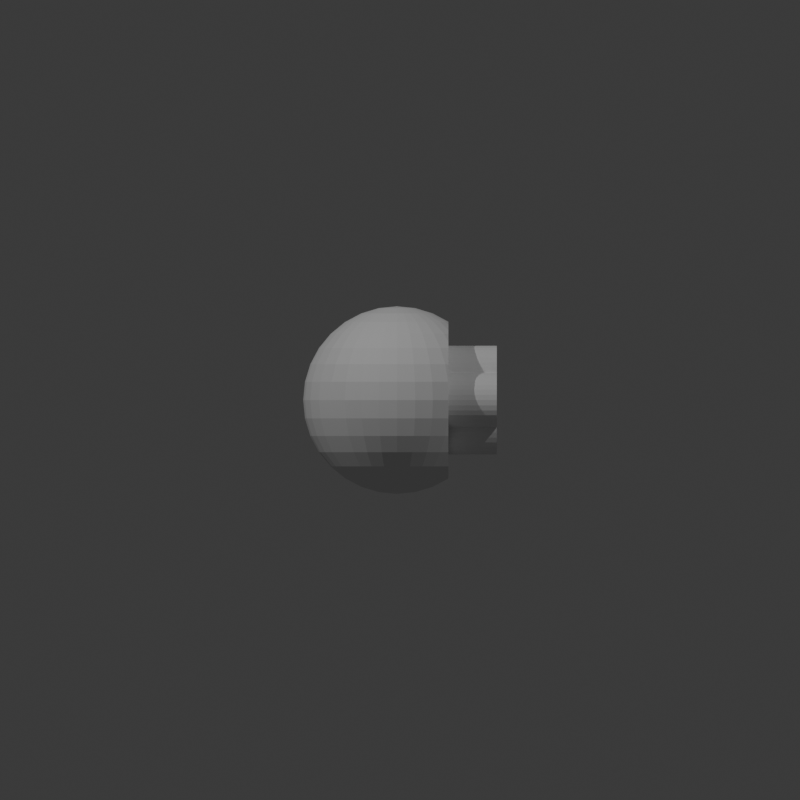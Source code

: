 # Source: 6-CL-4-4-4.blend  (saved by Blender 4.3.32; exported with 4.5.12 LTS)
import bpy
from mathutils import Matrix  # noqa: F401  (used for matrix-valued properties, if any)

bpy.ops.wm.read_factory_settings(use_empty=True)
scene = bpy.context.scene
scene.name = 'Scene'

# ---- collections
col_collection = bpy.data.collections.new('Collection'); scene.collection.children.link(col_collection)

# ---- world
world_world = bpy.data.worlds.new('World'); scene.world = world_world
world_world.use_nodes = True; world_world.node_tree.nodes.clear()
_N = world_world.node_tree.nodes; _L = world_world.node_tree.links
n0 = _N.new('ShaderNodeOutputWorld'); n0.name = 'World Output'; n0.location = (300, 300)
n1 = _N.new('ShaderNodeBackground'); n1.name = 'Background'; n1.location = (10, 300)
n1.inputs[0].default_value = (0.05088, 0.05088, 0.05088, 1.0)
_L.new(n1.outputs[0], n0.inputs[0])
n0.is_active_output = True
world_world.color = (0.05088, 0.05088, 0.05088)
world_world.sun_shadow_jitter_overblur = 0.0

# ---- cameras
cam_camera_001 = bpy.data.cameras.new('Camera.001')
cam_camera_001.type = 'ORTHO'
cam_camera_001.ortho_scale = 40.0
cam_camera_002 = bpy.data.cameras.new('Camera.002')
cam_camera_002.type = 'ORTHO'
cam_camera_002.ortho_scale = 40.0

# ---- lights
light_point = bpy.data.lights.new('Point', 'POINT')
light_point.energy = 1e+04
light_point_001 = bpy.data.lights.new('Point.001', 'POINT')
light_point_001.energy = 6000.0

# ---- meshes
me_sphere = bpy.data.meshes.new('Sphere')
me_sphere.from_pydata([(0.0, 2.606, 3.9), (0.0, 3.9, 2.606), (0.0, 4.6, 0.915), (0.0, 4.69, 0.0), (0.0, 4.6, -0.915), (0.0, 3.9, -2.606), (0.1785, 0.8974, 4.6), (0.3501, 1.76, 4.333), (0.5083, 2.556, 3.9), (0.647, 3.253, 3.316), (0.7608, 3.825, 2.606), (0.8453, 4.25, 1.795), (0.8974, 4.511, 0.915), (0.915, 4.6, 0.0), (0.8974, 4.511, -0.915), (0.8453, 4.25, -1.795), (0.7608, 3.825, -2.606), (0.647, 3.253, -3.316), (0.5083, 2.556, -3.9), (0.3501, 1.76, -4.333), (0.1785, 0.8974, -4.6), (0.3501, 0.8453, 4.6), (0.6868, 1.658, 4.333), (0.9971, 2.407, 3.9), (1.269, 3.064, 3.316), (1.492, 3.603, 2.606), (1.658, 4.003, 1.795), (1.76, 4.25, 0.915), (1.795, 4.333, 0.0), (1.76, 4.25, -0.915), (1.658, 4.003, -1.795), (1.492, 3.603, -2.606), (1.269, 3.064, -3.316), (0.9971, 2.407, -3.9), (0.6868, 1.658, -4.333), (0.3501, 0.8453, -4.6), (0.5083, 0.7608, 4.6), (0.9971, 1.492, 4.333), (1.448, 2.166, 3.9), (1.842, 2.757, 3.316), (2.166, 3.242, 2.606), (2.407, 3.603, 1.795), (2.556, 3.825, 0.915), (2.556, 3.825, -0.915), (2.407, 3.603, -1.795), (2.166, 3.242, -2.606), (1.842, 2.757, -3.316), (1.448, 2.166, -3.9), (0.9971, 1.492, -4.333), (0.5083, 0.7608, -4.6), (0.647, 0.647, 4.6), (1.269, 1.269, 4.333), (1.842, 1.842, 3.9), (2.345, 2.345, 3.316), (2.345, 2.345, -3.316), (1.842, 1.842, -3.9), (1.269, 1.269, -4.333), (0.647, 0.647, -4.6), (0.7608, 0.5083, 4.6), (1.492, 0.9971, 4.333), (2.166, 1.448, 3.9), (2.166, 1.448, -3.9), (1.492, 0.9971, -4.333), (0.7608, 0.5083, -4.6), (0.0, 0.0, 4.69), (0.8453, 0.3501, 4.6), (1.658, 0.6868, 4.333), (2.407, 0.9971, 3.9), (2.407, 0.9971, -3.9), (1.658, 0.6868, -4.333), (0.8453, 0.3501, -4.6), (0.8974, 0.1785, 4.6), (1.76, 0.3501, 4.333), (2.556, 0.5083, 3.9), (2.556, 0.5083, -3.9), (1.76, 0.3501, -4.333), (0.8974, 0.1785, -4.6), (0.915, -5.241e-08, 4.6), (1.795, -1.048e-07, 4.333), (1.795, -1.048e-07, -4.333), (0.915, -5.241e-08, -4.6), (0.8974, -0.1785, 4.6), (1.76, -0.3501, 4.333), (2.556, -0.5083, 3.9), (2.556, -0.5083, -3.9), (1.76, -0.3501, -4.333), (0.8974, -0.1785, -4.6), (0.8453, -0.3501, 4.6), (1.658, -0.6868, 4.333), (2.407, -0.9971, 3.9), (2.407, -0.9971, -3.9), (1.658, -0.6868, -4.333), (0.8453, -0.3501, -4.6), (0.7608, -0.5083, 4.6), (1.492, -0.9971, 4.333), (2.166, -1.448, 3.9), (2.166, -1.448, -3.9), (1.492, -0.9971, -4.333), (0.7608, -0.5083, -4.6), (0.647, -0.647, 4.6), (1.269, -1.269, 4.333), (1.842, -1.842, 3.9), (2.345, -2.345, 3.316), (2.345, -2.345, -3.316), (1.842, -1.842, -3.9), (1.269, -1.269, -4.333), (0.647, -0.647, -4.6), (0.5083, -0.7608, 4.6), (0.9971, -1.492, 4.333), (1.448, -2.166, 3.9), (1.842, -2.757, 3.316), (2.166, -3.242, 2.606), (2.407, -3.603, 1.795), (2.556, -3.825, 0.915), (2.556, -3.825, -0.915), (2.407, -3.603, -1.795), (2.166, -3.242, -2.606), (1.842, -2.757, -3.316), (1.448, -2.166, -3.9), (0.9971, -1.492, -4.333), (0.5083, -0.7608, -4.6), (0.3501, -0.8453, 4.6), (0.6868, -1.658, 4.333), (0.9971, -2.407, 3.9), (1.269, -3.064, 3.316), (1.492, -3.603, 2.606), (1.658, -4.003, 1.795), (1.76, -4.25, 0.915), (1.795, -4.333, 0.0), (1.76, -4.25, -0.915), (1.658, -4.003, -1.795), (1.492, -3.603, -2.606), (1.269, -3.064, -3.316), (0.9971, -2.407, -3.9), (0.6868, -1.658, -4.333), (0.3501, -0.8453, -4.6), (0.1785, -0.8974, 4.6), (0.3501, -1.76, 4.333), (0.5083, -2.556, 3.9), (0.647, -3.253, 3.316), (0.7608, -3.825, 2.606), (0.8453, -4.25, 1.795), (0.8974, -4.511, 0.915), (0.915, -4.6, 0.0), (0.8974, -4.511, -0.915), (0.8453, -4.25, -1.795), (0.7608, -3.825, -2.606), (0.647, -3.253, -3.316), (0.5083, -2.556, -3.9), (0.3501, -1.76, -4.333), (0.1785, -0.8974, -4.6), (-3.494e-08, -0.915, 4.6), (-2.446e-07, -1.795, 4.333), (-4.543e-07, -2.606, 3.9), (-6.989e-08, -3.316, 3.316), (-4.892e-07, -3.9, 2.606), (1.398e-07, -4.333, 1.795), (-6.29e-07, -4.6, 0.915), (-1.538e-06, -4.69, 0.0), (-6.29e-07, -4.6, -0.915), (1.398e-07, -4.333, -1.795), (-4.892e-07, -3.9, -2.606), (-6.989e-08, -3.316, -3.316), (-4.543e-07, -2.606, -3.9), (-2.446e-07, -1.795, -4.333), (-3.494e-08, -0.915, -4.6), (-0.1785, -0.8974, 4.6), (-0.3501, -1.76, 4.333), (-0.5083, -2.556, 3.9), (-0.647, -3.253, 3.316), (-0.7608, -3.825, 2.606), (-0.8453, -4.25, 1.795), (-0.8974, -4.511, 0.915), (-0.915, -4.6, 0.0), (-0.8974, -4.511, -0.915), (-0.8453, -4.25, -1.795), (-0.7608, -3.825, -2.606), (-0.647, -3.253, -3.316), (-0.5083, -2.556, -3.9), (-0.3501, -1.76, -4.333), (-0.1785, -0.8974, -4.6), (-0.3501, -0.8453, 4.6), (-0.6868, -1.658, 4.333), (-0.9971, -2.407, 3.9), (-1.269, -3.064, 3.316), (-1.492, -3.603, 2.606), (-1.658, -4.003, 1.795), (-1.76, -4.25, 0.915), (-1.795, -4.333, 0.0), (-1.76, -4.25, -0.915), (-1.658, -4.003, -1.795), (-1.492, -3.603, -2.606), (-1.269, -3.064, -3.316), (-0.9971, -2.407, -3.9), (-0.6868, -1.658, -4.333), (-0.3501, -0.8453, -4.6), (-0.5083, -0.7608, 4.6), (-0.9971, -1.492, 4.333), (-1.448, -2.166, 3.9), (-1.842, -2.757, 3.316), (-2.166, -3.242, 2.606), (-2.407, -3.603, 1.795), (-2.556, -3.825, 0.915), (-2.606, -3.9, 0.0), (-2.556, -3.825, -0.915), (-2.407, -3.603, -1.795), (-2.166, -3.242, -2.606), (-1.842, -2.757, -3.316), (-1.448, -2.166, -3.9), (-0.9971, -1.492, -4.333), (-0.5083, -0.7608, -4.6), (-0.647, -0.647, 4.6), (-1.269, -1.269, 4.333), (-1.842, -1.842, 3.9), (-2.345, -2.345, 3.316), (-2.757, -2.757, 2.606), (-3.064, -3.064, 1.795), (-3.253, -3.253, 0.915), (-3.316, -3.316, 0.0), (-3.253, -3.253, -0.915), (-3.064, -3.064, -1.795), (-2.757, -2.757, -2.606), (-2.345, -2.345, -3.316), (-1.842, -1.842, -3.9), (-1.269, -1.269, -4.333), (-0.647, -0.647, -4.6), (0.0, 0.0, -4.69), (-0.7608, -0.5083, 4.6), (-1.492, -0.9971, 4.333), (-2.166, -1.448, 3.9), (-2.757, -1.842, 3.316), (-3.242, -2.166, 2.606), (-3.603, -2.407, 1.795), (-3.825, -2.556, 0.915), (-3.9, -2.606, 0.0), (-3.825, -2.556, -0.915), (-3.603, -2.407, -1.795), (-3.242, -2.166, -2.606), (-2.757, -1.842, -3.316), (-2.166, -1.448, -3.9), (-1.492, -0.9971, -4.333), (-0.7608, -0.5083, -4.6), (-0.8453, -0.3501, 4.6), (-1.658, -0.6868, 4.333), (-2.407, -0.9971, 3.9), (-3.064, -1.269, 3.316), (-3.603, -1.492, 2.606), (-4.003, -1.658, 1.795), (-4.25, -1.76, 0.915), (-4.333, -1.795, 0.0), (-4.25, -1.76, -0.915), (-4.003, -1.658, -1.795), (-3.603, -1.492, -2.606), (-3.064, -1.269, -3.316), (-2.407, -0.9971, -3.9), (-1.658, -0.6868, -4.333), (-0.8453, -0.3501, -4.6), (-0.8974, -0.1785, 4.6), (-1.76, -0.3501, 4.333), (-2.556, -0.5083, 3.9), (-3.253, -0.647, 3.316), (-3.825, -0.7608, 2.606), (-4.25, -0.8453, 1.795), (-4.511, -0.8974, 0.915), (-4.6, -0.915, 0.0), (-4.511, -0.8974, -0.915), (-4.25, -0.8453, -1.795), (-3.825, -0.7608, -2.606), (-3.253, -0.647, -3.316), (-2.556, -0.5083, -3.9), (-1.76, -0.3501, -4.333), (-0.8974, -0.1785, -4.6), (-0.915, 8.736e-08, 4.6), (-1.795, 2.446e-07, 4.333), (-2.606, 6.989e-07, 3.9), (-3.316, 1.398e-07, 3.316), (-3.9, 7.688e-07, 2.606), (-4.333, 6.989e-08, 1.795), (-4.6, 1.258e-06, 0.915), (-4.69, 2.097e-06, 0.0), (-4.6, 1.258e-06, -0.915), (-4.333, 6.989e-08, -1.795), (-3.9, 7.688e-07, -2.606), (-3.316, 1.398e-07, -3.316), (-2.606, 6.989e-07, -3.9), (-1.795, 2.446e-07, -4.333), (-0.915, 8.736e-08, -4.6), (-0.8974, 0.1785, 4.6), (-1.76, 0.3501, 4.333), (-2.556, 0.5083, 3.9), (-3.253, 0.647, 3.316), (-3.825, 0.7608, 2.606), (-4.25, 0.8453, 1.795), (-4.511, 0.8974, 0.915), (-4.6, 0.915, 0.0), (-4.511, 0.8974, -0.915), (-4.25, 0.8453, -1.795), (-3.825, 0.7608, -2.606), (-3.253, 0.647, -3.316), (-2.556, 0.5083, -3.9), (-1.76, 0.3501, -4.333), (-0.8974, 0.1785, -4.6), (-0.8453, 0.3501, 4.6), (-1.658, 0.6868, 4.333), (-2.407, 0.9971, 3.9), (-3.064, 1.269, 3.316), (-3.603, 1.492, 2.606), (-4.003, 1.658, 1.795), (-4.25, 1.76, 0.915), (-4.333, 1.795, 0.0), (-4.25, 1.76, -0.915), (-4.003, 1.658, -1.795), (-3.603, 1.492, -2.606), (-3.064, 1.269, -3.316), (-2.407, 0.9971, -3.9), (-1.658, 0.6868, -4.333), (-0.8453, 0.3501, -4.6), (-0.7608, 0.5083, 4.6), (-1.492, 0.9971, 4.333), (-2.166, 1.448, 3.9), (-2.757, 1.842, 3.316), (-3.242, 2.166, 2.606), (-3.603, 2.407, 1.795), (-3.825, 2.556, 0.915), (-3.9, 2.606, 0.0), (-3.825, 2.556, -0.915), (-3.603, 2.407, -1.795), (-3.242, 2.166, -2.606), (-2.757, 1.842, -3.316), (-2.166, 1.448, -3.9), (-1.492, 0.9971, -4.333), (-0.7608, 0.5083, -4.6), (-0.647, 0.647, 4.6), (-1.269, 1.269, 4.333), (-1.842, 1.842, 3.9), (-2.345, 2.345, 3.316), (-2.757, 2.757, 2.606), (-3.064, 3.064, 1.795), (-3.253, 3.253, 0.915), (-3.316, 3.316, 0.0), (-3.253, 3.253, -0.915), (-3.064, 3.064, -1.795), (-2.757, 2.757, -2.606), (-2.345, 2.345, -3.316), (-1.842, 1.842, -3.9), (-1.269, 1.269, -4.333), (-0.647, 0.647, -4.6), (-0.5083, 0.7608, 4.6), (-0.9971, 1.492, 4.333), (-1.448, 2.166, 3.9), (-1.842, 2.757, 3.316), (-2.166, 3.242, 2.606), (-2.407, 3.603, 1.795), (-2.556, 3.825, 0.915), (-2.606, 3.9, 0.0), (-2.556, 3.825, -0.915), (-2.407, 3.603, -1.795), (-2.166, 3.242, -2.606), (-1.842, 2.757, -3.316), (-1.448, 2.166, -3.9), (-0.9971, 1.492, -4.333), (-0.5083, 0.7608, -4.6), (-0.3501, 0.8453, 4.6), (-0.6868, 1.658, 4.333), (-0.9971, 2.407, 3.9), (-1.269, 3.064, 3.316), (-1.492, 3.603, 2.606), (-1.658, 4.003, 1.795), (-1.76, 4.25, 0.915), (-1.795, 4.333, 0.0), (-1.76, 4.25, -0.915), (-1.658, 4.003, -1.795), (-1.492, 3.603, -2.606), (-1.269, 3.064, -3.316), (-0.9971, 2.407, -3.9), (-0.6868, 1.658, -4.333), (-0.3501, 0.8453, -4.6), (-0.1785, 0.8974, 4.6), (-0.3501, 1.76, 4.333), (-0.5083, 2.556, 3.9), (-0.647, 3.253, 3.316), (-0.7608, 3.825, 2.606), (-0.8453, 4.25, 1.795), (-0.8974, 4.511, 0.915), (-0.915, 4.6, 0.0), (-0.8974, 4.511, -0.915), (-0.8453, 4.25, -1.795), (-0.7608, 3.825, -2.606), (-0.647, 3.253, -3.316), (-0.5083, 2.556, -3.9), (-0.3501, 1.76, -4.333), (-0.1785, 0.8974, -4.6), (6.989e-08, 0.915, 4.6), (3.145e-07, 1.795, 4.333), (4.193e-07, 3.316, 3.316), (2.795e-07, 4.333, 1.795), (2.795e-07, 4.333, -1.795), (4.193e-07, 3.316, -3.316), (1.013e-06, 2.606, -3.9), (3.145e-07, 1.795, -4.333), (6.989e-08, 0.915, -4.6), (2.571, 3.848, 0.6328), (2.571, 3.848, -0.6328), (2.571, 3.918, 0.0), (2.571, 2.571, 2.927), (2.571, 2.571, -2.927), (2.571, 3.812, 0.915), (2.571, 3.812, -0.915), (2.571, 3.468, -1.795), (2.571, 2.91, -2.606), (2.571, 2.91, 2.606), (2.571, 3.468, 1.795), (2.571, 1.718, 3.5), (2.571, 1.718, -3.5), (2.571, 2.07, 3.316), (2.571, 2.07, -3.316), (2.571, 1.065, 3.754), (2.571, 1.065, -3.754), (2.571, 0.5114, 3.887), (2.571, 0.5114, -3.887), (2.571, -2.386e-07, 3.918), (2.571, -2.386e-07, -3.918), (2.571, 0.3515, 3.9), (2.571, 0.3515, -3.9), (2.571, -0.5114, 3.887), (2.571, -0.5114, -3.887), (2.571, -0.3515, -3.9), (2.571, -0.3515, 3.9), (2.571, -1.065, 3.754), (2.571, -1.065, -3.754), (2.571, -1.718, 3.5), (2.571, -1.718, -3.5), (2.571, -2.571, 2.927), (2.571, -2.571, -2.927), (2.571, -2.07, 3.316), (2.571, -2.07, -3.316), (2.571, -3.848, 0.6327), (2.571, -3.848, -0.6327), (2.571, -3.812, 0.915), (2.571, -3.468, 1.795), (2.571, -3.812, -0.915), (2.571, -3.468, -1.795), (2.571, -2.91, -2.606), (2.571, -2.91, 2.606), (2.571, -3.918, 0.0)], [], [(3, 2, 12, 13), (392, 64, 6), (226, 400, 20), (4, 3, 13, 14), (393, 392, 6, 7), (396, 4, 14, 15), (0, 393, 7, 8), (5, 396, 15, 16), (394, 0, 8, 9), (397, 5, 16, 17), (1, 394, 9, 10), (398, 397, 17, 18), (395, 1, 10, 11), (399, 398, 18, 19), (2, 395, 11, 12), (400, 399, 19, 20), (19, 18, 33, 34), (12, 11, 26, 27), (20, 19, 34, 35), (13, 12, 27, 28), (6, 64, 21), (226, 20, 35), (14, 13, 28, 29), (7, 6, 21, 22), (15, 14, 29, 30), (8, 7, 22, 23), (16, 15, 30, 31), (9, 8, 23, 24), (17, 16, 31, 32), (10, 9, 24, 25), (18, 17, 32, 33), (11, 10, 25, 26), (31, 30, 44, 45), (24, 23, 38, 39), (32, 31, 45, 46), (25, 24, 39, 40), (33, 32, 46, 47), (26, 25, 40, 41), (34, 33, 47, 48), (27, 26, 41, 42), (35, 34, 48, 49), (21, 64, 36), (226, 35, 49), (22, 21, 36, 37), (30, 29, 43, 44), (23, 22, 37, 38), (49, 48, 56, 57), (401, 42, 406), (36, 64, 50), (226, 49, 57), (37, 36, 50, 51), (38, 37, 51, 52), (39, 38, 52, 53), (47, 46, 54, 55), (48, 47, 55, 56), (404, 53, 414), (56, 55, 61, 62), (57, 56, 62, 63), (50, 64, 58), (226, 57, 63), (51, 50, 58, 59), (52, 51, 59, 60), (58, 64, 65), (226, 63, 70), (59, 58, 65, 66), (60, 59, 66, 67), (419, 417, 413, 415, 405, 409, 408, 407, 402, 403, 401, 406, 411, 410, 404, 414, 412, 416, 418, 422, 420, 427, 424, 428, 430, 434, 432, 443, 439, 438, 436, 444, 437, 440, 441, 442, 433, 435, 431, 429, 425, 426, 421, 423), (412, 60, 67, 416), (62, 61, 68, 69), (63, 62, 69, 70), (69, 68, 74, 75), (70, 69, 75, 76), (65, 64, 71), (226, 70, 76), (66, 65, 71, 72), (67, 66, 72, 73), (416, 67, 73, 418), (71, 64, 77), (226, 76, 80), (72, 71, 77, 78), (418, 73, 422), (76, 75, 79, 80), (426, 425, 84), (80, 79, 85, 86), (77, 64, 81), (226, 80, 86), (78, 77, 81, 82), (420, 78, 82, 83, 427), (424, 427, 83), (82, 81, 87, 88), (83, 82, 88, 89), (424, 83, 89, 428), (85, 84, 90, 91), (86, 85, 91, 92), (81, 64, 87), (226, 86, 92), (91, 90, 96, 97), (92, 91, 97, 98), (87, 64, 93), (226, 92, 98), (88, 87, 93, 94), (89, 88, 94, 95), (428, 89, 95, 430), (95, 94, 100, 101), (430, 95, 101, 102, 434), (435, 433, 103), (432, 434, 102), (97, 96, 104, 105), (98, 97, 105, 106), (93, 64, 99), (226, 98, 106), (94, 93, 99, 100), (105, 104, 118, 119), (438, 439, 112, 113), (106, 105, 119, 120), (436, 438, 113), (99, 64, 107), (226, 106, 120), (440, 437, 114), (100, 99, 107, 108), (441, 440, 114, 115), (101, 100, 108, 109), (442, 441, 115, 116), (102, 101, 109, 110), (432, 102, 110, 111, 443), (104, 103, 117, 118), (439, 443, 111, 112), (109, 108, 122, 123), (116, 115, 130, 131), (110, 109, 123, 124), (117, 116, 131, 132), (111, 110, 124, 125), (118, 117, 132, 133), (112, 111, 125, 126), (119, 118, 133, 134), (113, 112, 126, 127), (120, 119, 134, 135), (436, 113, 127, 128, 444), (107, 64, 121), (226, 120, 135), (108, 107, 121, 122), (115, 114, 129, 130), (127, 126, 141, 142), (135, 134, 149, 150), (128, 127, 142, 143), (121, 64, 136), (226, 135, 150), (129, 128, 143, 144), (122, 121, 136, 137), (130, 129, 144, 145), (123, 122, 137, 138), (131, 130, 145, 146), (124, 123, 138, 139), (132, 131, 146, 147), (125, 124, 139, 140), (133, 132, 147, 148), (126, 125, 140, 141), (134, 133, 148, 149), (146, 145, 160, 161), (139, 138, 153, 154), (147, 146, 161, 162), (140, 139, 154, 155), (148, 147, 162, 163), (141, 140, 155, 156), (149, 148, 163, 164), (142, 141, 156, 157), (150, 149, 164, 165), (143, 142, 157, 158), (136, 64, 151), (226, 150, 165), (144, 143, 158, 159), (137, 136, 151, 152), (145, 144, 159, 160), (138, 137, 152, 153), (165, 164, 179, 180), (158, 157, 172, 173), (151, 64, 166), (226, 165, 180), (159, 158, 173, 174), (152, 151, 166, 167), (160, 159, 174, 175), (153, 152, 167, 168), (161, 160, 175, 176), (154, 153, 168, 169), (162, 161, 176, 177), (155, 154, 169, 170), (163, 162, 177, 178), (156, 155, 170, 171), (164, 163, 178, 179), (157, 156, 171, 172), (169, 168, 183, 184), (177, 176, 191, 192), (170, 169, 184, 185), (178, 177, 192, 193), (171, 170, 185, 186), (179, 178, 193, 194), (172, 171, 186, 187), (180, 179, 194, 195), (173, 172, 187, 188), (166, 64, 181), (226, 180, 195), (174, 173, 188, 189), (167, 166, 181, 182), (175, 174, 189, 190), (168, 167, 182, 183), (176, 175, 190, 191), (188, 187, 202, 203), (181, 64, 196), (226, 195, 210), (189, 188, 203, 204), (182, 181, 196, 197), (190, 189, 204, 205), (183, 182, 197, 198), (191, 190, 205, 206), (184, 183, 198, 199), (192, 191, 206, 207), (185, 184, 199, 200), (193, 192, 207, 208), (186, 185, 200, 201), (194, 193, 208, 209), (187, 186, 201, 202), (195, 194, 209, 210), (207, 206, 221, 222), (200, 199, 214, 215), (208, 207, 222, 223), (201, 200, 215, 216), (209, 208, 223, 224), (202, 201, 216, 217), (210, 209, 224, 225), (203, 202, 217, 218), (196, 64, 211), (226, 210, 225), (204, 203, 218, 219), (197, 196, 211, 212), (205, 204, 219, 220), (198, 197, 212, 213), (206, 205, 220, 221), (199, 198, 213, 214), (226, 225, 241), (219, 218, 234, 235), (212, 211, 227, 228), (220, 219, 235, 236), (213, 212, 228, 229), (221, 220, 236, 237), (214, 213, 229, 230), (222, 221, 237, 238), (215, 214, 230, 231), (223, 222, 238, 239), (216, 215, 231, 232), (224, 223, 239, 240), (217, 216, 232, 233), (225, 224, 240, 241), (218, 217, 233, 234), (211, 64, 227), (239, 238, 253, 254), (232, 231, 246, 247), (240, 239, 254, 255), (233, 232, 247, 248), (241, 240, 255, 256), (234, 233, 248, 249), (227, 64, 242), (226, 241, 256), (235, 234, 249, 250), (228, 227, 242, 243), (236, 235, 250, 251), (229, 228, 243, 244), (237, 236, 251, 252), (230, 229, 244, 245), (238, 237, 252, 253), (231, 230, 245, 246), (243, 242, 257, 258), (251, 250, 265, 266), (244, 243, 258, 259), (252, 251, 266, 267), (245, 244, 259, 260), (253, 252, 267, 268), (246, 245, 260, 261), (254, 253, 268, 269), (247, 246, 261, 262), (255, 254, 269, 270), (248, 247, 262, 263), (256, 255, 270, 271), (249, 248, 263, 264), (242, 64, 257), (226, 256, 271), (250, 249, 264, 265), (262, 261, 276, 277), (270, 269, 284, 285), (263, 262, 277, 278), (271, 270, 285, 286), (264, 263, 278, 279), (257, 64, 272), (226, 271, 286), (265, 264, 279, 280), (258, 257, 272, 273), (266, 265, 280, 281), (259, 258, 273, 274), (267, 266, 281, 282), (260, 259, 274, 275), (268, 267, 282, 283), (261, 260, 275, 276), (269, 268, 283, 284), (281, 280, 295, 296), (274, 273, 288, 289), (282, 281, 296, 297), (275, 274, 289, 290), (283, 282, 297, 298), (276, 275, 290, 291), (284, 283, 298, 299), (277, 276, 291, 292), (285, 284, 299, 300), (278, 277, 292, 293), (286, 285, 300, 301), (279, 278, 293, 294), (272, 64, 287), (226, 286, 301), (280, 279, 294, 295), (273, 272, 287, 288), (300, 299, 314, 315), (293, 292, 307, 308), (301, 300, 315, 316), (294, 293, 308, 309), (287, 64, 302), (226, 301, 316), (295, 294, 309, 310), (288, 287, 302, 303), (296, 295, 310, 311), (289, 288, 303, 304), (297, 296, 311, 312), (290, 289, 304, 305), (298, 297, 312, 313), (291, 290, 305, 306), (299, 298, 313, 314), (292, 291, 306, 307), (304, 303, 318, 319), (312, 311, 326, 327), (305, 304, 319, 320), (313, 312, 327, 328), (306, 305, 320, 321), (314, 313, 328, 329), (307, 306, 321, 322), (315, 314, 329, 330), (308, 307, 322, 323), (316, 315, 330, 331), (309, 308, 323, 324), (302, 64, 317), (226, 316, 331), (310, 309, 324, 325), (303, 302, 317, 318), (311, 310, 325, 326), (323, 322, 337, 338), (331, 330, 345, 346), (324, 323, 338, 339), (317, 64, 332), (226, 331, 346), (325, 324, 339, 340), (318, 317, 332, 333), (326, 325, 340, 341), (319, 318, 333, 334), (327, 326, 341, 342), (320, 319, 334, 335), (328, 327, 342, 343), (321, 320, 335, 336), (329, 328, 343, 344), (322, 321, 336, 337), (330, 329, 344, 345), (342, 341, 356, 357), (335, 334, 349, 350), (343, 342, 357, 358), (336, 335, 350, 351), (344, 343, 358, 359), (337, 336, 351, 352), (345, 344, 359, 360), (338, 337, 352, 353), (346, 345, 360, 361), (339, 338, 353, 354), (332, 64, 347), (226, 346, 361), (340, 339, 354, 355), (333, 332, 347, 348), (341, 340, 355, 356), (334, 333, 348, 349), (361, 360, 375, 376), (354, 353, 368, 369), (347, 64, 362), (226, 361, 376), (355, 354, 369, 370), (348, 347, 362, 363), (356, 355, 370, 371), (349, 348, 363, 364), (357, 356, 371, 372), (350, 349, 364, 365), (358, 357, 372, 373), (351, 350, 365, 366), (359, 358, 373, 374), (352, 351, 366, 367), (360, 359, 374, 375), (353, 352, 367, 368), (373, 372, 387, 388), (366, 365, 380, 381), (374, 373, 388, 389), (367, 366, 381, 382), (375, 374, 389, 390), (368, 367, 382, 383), (376, 375, 390, 391), (369, 368, 383, 384), (362, 64, 377), (226, 376, 391), (370, 369, 384, 385), (363, 362, 377, 378), (371, 370, 385, 386), (364, 363, 378, 379), (372, 371, 386, 387), (365, 364, 379, 380), (377, 64, 392), (226, 391, 400), (385, 384, 3, 4), (378, 377, 392, 393), (386, 385, 4, 396), (379, 378, 393, 0), (387, 386, 396, 5), (380, 379, 0, 394), (388, 387, 5, 397), (381, 380, 394, 1), (389, 388, 397, 398), (382, 381, 1, 395), (390, 389, 398, 399), (383, 382, 395, 2), (391, 390, 399, 400), (384, 383, 2, 3), (114, 437, 444, 128, 129), (103, 433, 442, 116, 117), (96, 431, 435, 103, 104), (90, 429, 431, 96), (84, 425, 429, 90), (75, 74, 423, 421, 79), (79, 421, 426, 84, 85), (73, 72, 78, 420, 422), (74, 419, 423), (68, 417, 419, 74), (55, 54, 415, 413, 61), (61, 413, 417, 68), (53, 52, 60, 412, 414), (41, 40, 410, 411), (45, 44, 408, 409), (44, 43, 407, 408), (42, 41, 411, 406), (46, 45, 409, 405, 54), (54, 405, 415), (40, 39, 53, 404, 410), (29, 28, 403, 402, 43), (43, 402, 407), (28, 27, 42, 401, 403)])
_uv = me_sphere.uv_layers.new(name='UVMap')
_uv.uv.foreach_set('vector', [0.75, 0.5, 0.75, 0.5625, 0.7188, 0.5625, 0.7188, 0.5, 0.75, 0.9375, 0.7344, 1.0, 0.7188, 0.9375, 0.7344, 0.0, 0.75, 0.0625, 0.7188, 0.0625, 0.75, 0.4375, 0.75, 0.5, 0.7188, 0.5, 0.7188, 0.4375, 0.75, 0.875, 0.75, 0.9375, 0.7188, 0.9375, 0.7188, 0.875, 0.75, 0.375, 0.75, 0.4375, 0.7188, 0.4375, 0.7188, 0.375, 0.75, 0.8125, 0.75, 0.875, 0.7188, 0.875, 0.7188, 0.8125, 0.75, 0.3125, 0.75, 0.375, 0.7188, 0.375, 0.7188, 0.3125, 0.75, 0.75, 0.75, 0.8125, 0.7188, 0.8125, 0.7188, 0.75, 0.75, 0.25, 0.75, 0.3125, 0.7188, 0.3125, 0.7188, 0.25, 0.75, 0.6875, 0.75, 0.75, 0.7188, 0.75, 0.7188, 0.6875, 0.75, 0.1875, 0.75, 0.25, 0.7188, 0.25, 0.7188, 0.1875, 0.75, 0.625, 0.75, 0.6875, 0.7188, 0.6875, 0.7188, 0.625, 0.75, 0.125, 0.75, 0.1875, 0.7188, 0.1875, 0.7188, 0.125, 0.75, 0.5625, 0.75, 0.625, 0.7188, 0.625, 0.7188, 0.5625, 0.75, 0.0625, 0.75, 0.125, 0.7188, 0.125, 0.7188, 0.0625, 0.7188, 0.125, 0.7188, 0.1875, 0.6875, 0.1875, 0.6875, 0.125, 0.7188, 0.5625, 0.7188, 0.625, 0.6875, 0.625, 0.6875, 0.5625, 0.7188, 0.0625, 0.7188, 0.125, 0.6875, 0.125, 0.6875, 0.0625, 0.7188, 0.5, 0.7188, 0.5625, 0.6875, 0.5625, 0.6875, 0.5, 0.7188, 0.9375, 0.7031, 1.0, 0.6875, 0.9375, 0.7031, 0.0, 0.7188, 0.0625, 0.6875, 0.0625, 0.7188, 0.4375, 0.7188, 0.5, 0.6875, 0.5, 0.6875, 0.4375, 0.7188, 0.875, 0.7188, 0.9375, 0.6875, 0.9375, 0.6875, 0.875, 0.7188, 0.375, 0.7188, 0.4375, 0.6875, 0.4375, 0.6875, 0.375, 0.7188, 0.8125, 0.7188, 0.875, 0.6875, 0.875, 0.6875, 0.8125, 0.7188, 0.3125, 0.7188, 0.375, 0.6875, 0.375, 0.6875, 0.3125, 0.7188, 0.75, 0.7188, 0.8125, 0.6875, 0.8125, 0.6875, 0.75, 0.7188, 0.25, 0.7188, 0.3125, 0.6875, 0.3125, 0.6875, 0.25, 0.7188, 0.6875, 0.7188, 0.75, 0.6875, 0.75, 0.6875, 0.6875, 0.7188, 0.1875, 0.7188, 0.25, 0.6875, 0.25, 0.6875, 0.1875, 0.7188, 0.625, 0.7188, 0.6875, 0.6875, 0.6875, 0.6875, 0.625, 0.6875, 0.3125, 0.6875, 0.375, 0.6562, 0.375, 0.6562, 0.3125, 0.6875, 0.75, 0.6875, 0.8125, 0.6562, 0.8125, 0.6562, 0.75, 0.6875, 0.25, 0.6875, 0.3125, 0.6562, 0.3125, 0.6562, 0.25, 0.6875, 0.6875, 0.6875, 0.75, 0.6562, 0.75, 0.6562, 0.6875, 0.6875, 0.1875, 0.6875, 0.25, 0.6562, 0.25, 0.6562, 0.1875, 0.6875, 0.625, 0.6875, 0.6875, 0.6562, 0.6875, 0.6562, 0.625, 0.6875, 0.125, 0.6875, 0.1875, 0.6562, 0.1875, 0.6562, 0.125, 0.6875, 0.5625, 0.6875, 0.625, 0.6562, 0.625, 0.6562, 0.5625, 0.6875, 0.0625, 0.6875, 0.125, 0.6562, 0.125, 0.6562, 0.0625, 0.6875, 0.9375, 0.6719, 1.0, 0.6562, 0.9375, 0.6719, 0.0, 0.6875, 0.0625, 0.6562, 0.0625, 0.6875, 0.875, 0.6875, 0.9375, 0.6562, 0.9375, 0.6562, 0.875, 0.6875, 0.375, 0.6875, 0.4375, 0.6562, 0.4375, 0.6562, 0.375, 0.6875, 0.8125, 0.6875, 0.875, 0.6562, 0.875, 0.6562, 0.8125, 0.6562, 0.0625, 0.6562, 0.125, 0.625, 0.125, 0.625, 0.0625, 0.6562, 0.5432, 0.6562, 0.5625, 0.6556, 0.5625, 0.6562, 0.9375, 0.6406, 1.0, 0.625, 0.9375, 0.6406, 0.0, 0.6562, 0.0625, 0.625, 0.0625, 0.6562, 0.875, 0.6562, 0.9375, 0.625, 0.9375, 0.625, 0.875, 0.6562, 0.8125, 0.6562, 0.875, 0.625, 0.875, 0.625, 0.8125, 0.6562, 0.75, 0.6562, 0.8125, 0.625, 0.8125, 0.625, 0.75, 0.6562, 0.1875, 0.6562, 0.25, 0.625, 0.25, 0.625, 0.1875, 0.6562, 0.125, 0.6562, 0.1875, 0.625, 0.1875, 0.625, 0.125, 0.625, 0.7158, 0.625, 0.75, 0.6079, 0.75, 0.625, 0.125, 0.625, 0.1875, 0.5938, 0.1875, 0.5938, 0.125, 0.625, 0.0625, 0.625, 0.125, 0.5938, 0.125, 0.5938, 0.0625, 0.625, 0.9375, 0.6094, 1.0, 0.5938, 0.9375, 0.6094, 0.0, 0.625, 0.0625, 0.5938, 0.0625, 0.625, 0.875, 0.625, 0.9375, 0.5938, 0.9375, 0.5938, 0.875, 0.625, 0.8125, 0.625, 0.875, 0.5938, 0.875, 0.5938, 0.8125, 0.5938, 0.9375, 0.5781, 1.0, 0.5625, 0.9375, 0.5781, 0.0, 0.5938, 0.0625, 0.5625, 0.0625, 0.5938, 0.875, 0.5938, 0.9375, 0.5625, 0.9375, 0.5625, 0.875, 0.5938, 0.8125, 0.5938, 0.875, 0.5625, 0.875, 0.5625, 0.8125, 0.5312, 0.1889, 0.5625, 0.2031, 0.5938, 0.2303, 0.6079, 0.25, 0.625, 0.2842, 0.6349, 0.3125, 0.6485, 0.375, 0.6556, 0.4375, 0.6562, 0.4568, 0.6576, 0.5, 0.6562, 0.5432, 0.6556, 0.5625, 0.6485, 0.625, 0.6349, 0.6875, 0.625, 0.7158, 0.6079, 0.75, 0.5938, 0.7697, 0.5625, 0.7969, 0.5312, 0.8111, 0.5216, 0.8125, 0.5, 0.8152, 0.4784, 0.8125, 0.4688, 0.8111, 0.4375, 0.7969, 0.4062, 0.7697, 0.3921, 0.75, 0.375, 0.7158, 0.3651, 0.6875, 0.3515, 0.625, 0.3444, 0.5625, 0.3437, 0.5432, 0.3424, 0.5, 0.3437, 0.4568, 0.3444, 0.4375, 0.3515, 0.375, 0.3651, 0.3125, 0.375, 0.2842, 0.3921, 0.25, 0.4062, 0.2303, 0.4375, 0.2031, 0.4688, 0.1889, 0.4784, 0.1875, 0.5, 0.1848, 0.5216, 0.1875, 0.5938, 0.7697, 0.5938, 0.8125, 0.5625, 0.8125, 0.5625, 0.7969, 0.5938, 0.125, 0.5938, 0.1875, 0.5625, 0.1875, 0.5625, 0.125, 0.5938, 0.0625, 0.5938, 0.125, 0.5625, 0.125, 0.5625, 0.0625, 0.5625, 0.125, 0.5625, 0.1875, 0.5312, 0.1875, 0.5312, 0.125, 0.5625, 0.0625, 0.5625, 0.125, 0.5312, 0.125, 0.5312, 0.0625, 0.5625, 0.9375, 0.5469, 1.0, 0.5312, 0.9375, 0.5469, 0.0, 0.5625, 0.0625, 0.5312, 0.0625, 0.5625, 0.875, 0.5625, 0.9375, 0.5312, 0.9375, 0.5312, 0.875, 0.5625, 0.8125, 0.5625, 0.875, 0.5312, 0.875, 0.5312, 0.8125, 0.5625, 0.7969, 0.5625, 0.8125, 0.5312, 0.8125, 0.5312, 0.8111, 0.5312, 0.9375, 0.5156, 1.0, 0.5, 0.9375, 0.5156, 0.0, 0.5312, 0.0625, 0.5, 0.0625, 0.5312, 0.875, 0.5312, 0.9375, 0.5, 0.9375, 0.5, 0.875, 0.5312, 0.8111, 0.5312, 0.8125, 0.5216, 0.8125, 0.5312, 0.0625, 0.5312, 0.125, 0.5, 0.125, 0.5, 0.0625, 0.4784, 0.1875, 0.4688, 0.1889, 0.4688, 0.1875, 0.5, 0.0625, 0.5, 0.125, 0.4688, 0.125, 0.4688, 0.0625, 0.5, 0.9375, 0.4844, 1.0, 0.4688, 0.9375, 0.4844, 0.0, 0.5, 0.0625, 0.4688, 0.0625, 0.5, 0.875, 0.5, 0.9375, 0.4688, 0.9375, 0.4688, 0.875, 0.5, 0.8152, 0.5, 0.875, 0.4688, 0.875, 0.4688, 0.8125, 0.4784, 0.8125, 0.4688, 0.8111, 0.4784, 0.8125, 0.4688, 0.8125, 0.4688, 0.875, 0.4688, 0.9375, 0.4375, 0.9375, 0.4375, 0.875, 0.4688, 0.8125, 0.4688, 0.875, 0.4375, 0.875, 0.4375, 0.8125, 0.4688, 0.8111, 0.4688, 0.8125, 0.4375, 0.8125, 0.4375, 0.7969, 0.4688, 0.125, 0.4688, 0.1875, 0.4375, 0.1875, 0.4375, 0.125, 0.4688, 0.0625, 0.4688, 0.125, 0.4375, 0.125, 0.4375, 0.0625, 0.4688, 0.9375, 0.4531, 1.0, 0.4375, 0.9375, 0.4531, 0.0, 0.4688, 0.0625, 0.4375, 0.0625, 0.4375, 0.125, 0.4375, 0.1875, 0.4062, 0.1875, 0.4062, 0.125, 0.4375, 0.0625, 0.4375, 0.125, 0.4062, 0.125, 0.4062, 0.0625, 0.4375, 0.9375, 0.4219, 1.0, 0.4062, 0.9375, 0.4219, 0.0, 0.4375, 0.0625, 0.4062, 0.0625, 0.4375, 0.875, 0.4375, 0.9375, 0.4062, 0.9375, 0.4062, 0.875, 0.4375, 0.8125, 0.4375, 0.875, 0.4062, 0.875, 0.4062, 0.8125, 0.4375, 0.7969, 0.4375, 0.8125, 0.4062, 0.8125, 0.4062, 0.7697, 0.4062, 0.8125, 0.4062, 0.875, 0.375, 0.875, 0.375, 0.8125, 0.4062, 0.7697, 0.4062, 0.8125, 0.375, 0.8125, 0.375, 0.75, 0.3921, 0.75, 0.3921, 0.25, 0.375, 0.2842, 0.375, 0.25, 0.375, 0.7158, 0.3921, 0.75, 0.375, 0.75, 0.4062, 0.125, 0.4062, 0.1875, 0.375, 0.1875, 0.375, 0.125, 0.4062, 0.0625, 0.4062, 0.125, 0.375, 0.125, 0.375, 0.0625, 0.4062, 0.9375, 0.3906, 1.0, 0.375, 0.9375, 0.3906, 0.0, 0.4062, 0.0625, 0.375, 0.0625, 0.4062, 0.875, 0.4062, 0.9375, 0.375, 0.9375, 0.375, 0.875, 0.375, 0.125, 0.375, 0.1875, 0.3438, 0.1875, 0.3438, 0.125, 0.3444, 0.5625, 0.3515, 0.625, 0.3438, 0.625, 0.3438, 0.5625, 0.375, 0.0625, 0.375, 0.125, 0.3438, 0.125, 0.3438, 0.0625, 0.3437, 0.5432, 0.3444, 0.5625, 0.3438, 0.5625, 0.375, 0.9375, 0.3594, 1.0, 0.3438, 0.9375, 0.3594, 0.0, 0.375, 0.0625, 0.3438, 0.0625, 0.3444, 0.4375, 0.3437, 0.4568, 0.3438, 0.4375, 0.375, 0.875, 0.375, 0.9375, 0.3438, 0.9375, 0.3438, 0.875, 0.3515, 0.375, 0.3444, 0.4375, 0.3438, 0.4375, 0.3438, 0.375, 0.375, 0.8125, 0.375, 0.875, 0.3438, 0.875, 0.3438, 0.8125, 0.3651, 0.3125, 0.3515, 0.375, 0.3438, 0.375, 0.3438, 0.3125, 0.375, 0.75, 0.375, 0.8125, 0.3438, 0.8125, 0.3438, 0.75, 0.375, 0.7158, 0.375, 0.75, 0.3438, 0.75, 0.3438, 0.6875, 0.3651, 0.6875, 0.375, 0.1875, 0.375, 0.25, 0.3438, 0.25, 0.3438, 0.1875, 0.3515, 0.625, 0.3651, 0.6875, 0.3438, 0.6875, 0.3438, 0.625, 0.3438, 0.8125, 0.3438, 0.875, 0.3125, 0.875, 0.3125, 0.8125, 0.3438, 0.3125, 0.3438, 0.375, 0.3125, 0.375, 0.3125, 0.3125, 0.3438, 0.75, 0.3438, 0.8125, 0.3125, 0.8125, 0.3125, 0.75, 0.3438, 0.25, 0.3438, 0.3125, 0.3125, 0.3125, 0.3125, 0.25, 0.3438, 0.6875, 0.3438, 0.75, 0.3125, 0.75, 0.3125, 0.6875, 0.3438, 0.1875, 0.3438, 0.25, 0.3125, 0.25, 0.3125, 0.1875, 0.3438, 0.625, 0.3438, 0.6875, 0.3125, 0.6875, 0.3125, 0.625, 0.3438, 0.125, 0.3438, 0.1875, 0.3125, 0.1875, 0.3125, 0.125, 0.3438, 0.5625, 0.3438, 0.625, 0.3125, 0.625, 0.3125, 0.5625, 0.3438, 0.0625, 0.3438, 0.125, 0.3125, 0.125, 0.3125, 0.0625, 0.3437, 0.5432, 0.3438, 0.5625, 0.3125, 0.5625, 0.3125, 0.5, 0.3424, 0.5, 0.3438, 0.9375, 0.3281, 1.0, 0.3125, 0.9375, 0.3281, 0.0, 0.3438, 0.0625, 0.3125, 0.0625, 0.3438, 0.875, 0.3438, 0.9375, 0.3125, 0.9375, 0.3125, 0.875, 0.3438, 0.375, 0.3438, 0.4375, 0.3125, 0.4375, 0.3125, 0.375, 0.3125, 0.5625, 0.3125, 0.625, 0.2812, 0.625, 0.2812, 0.5625, 0.3125, 0.0625, 0.3125, 0.125, 0.2812, 0.125, 0.2812, 0.0625, 0.3125, 0.5, 0.3125, 0.5625, 0.2812, 0.5625, 0.2812, 0.5, 0.3125, 0.9375, 0.2969, 1.0, 0.2812, 0.9375, 0.2969, 0.0, 0.3125, 0.0625, 0.2812, 0.0625, 0.3125, 0.4375, 0.3125, 0.5, 0.2812, 0.5, 0.2812, 0.4375, 0.3125, 0.875, 0.3125, 0.9375, 0.2812, 0.9375, 0.2812, 0.875, 0.3125, 0.375, 0.3125, 0.4375, 0.2812, 0.4375, 0.2812, 0.375, 0.3125, 0.8125, 0.3125, 0.875, 0.2812, 0.875, 0.2812, 0.8125, 0.3125, 0.3125, 0.3125, 0.375, 0.2812, 0.375, 0.2812, 0.3125, 0.3125, 0.75, 0.3125, 0.8125, 0.2812, 0.8125, 0.2812, 0.75, 0.3125, 0.25, 0.3125, 0.3125, 0.2812, 0.3125, 0.2812, 0.25, 0.3125, 0.6875, 0.3125, 0.75, 0.2812, 0.75, 0.2812, 0.6875, 0.3125, 0.1875, 0.3125, 0.25, 0.2812, 0.25, 0.2812, 0.1875, 0.3125, 0.625, 0.3125, 0.6875, 0.2812, 0.6875, 0.2812, 0.625, 0.3125, 0.125, 0.3125, 0.1875, 0.2812, 0.1875, 0.2812, 0.125, 0.2812, 0.3125, 0.2812, 0.375, 0.25, 0.375, 0.25, 0.3125, 0.2812, 0.75, 0.2812, 0.8125, 0.25, 0.8125, 0.25, 0.75, 0.2812, 0.25, 0.2812, 0.3125, 0.25, 0.3125, 0.25, 0.25, 0.2812, 0.6875, 0.2812, 0.75, 0.25, 0.75, 0.25, 0.6875, 0.2812, 0.1875, 0.2812, 0.25, 0.25, 0.25, 0.25, 0.1875, 0.2812, 0.625, 0.2812, 0.6875, 0.25, 0.6875, 0.25, 0.625, 0.2812, 0.125, 0.2812, 0.1875, 0.25, 0.1875, 0.25, 0.125, 0.2812, 0.5625, 0.2812, 0.625, 0.25, 0.625, 0.25, 0.5625, 0.2812, 0.0625, 0.2812, 0.125, 0.25, 0.125, 0.25, 0.0625, 0.2812, 0.5, 0.2812, 0.5625, 0.25, 0.5625, 0.25, 0.5, 0.2812, 0.9375, 0.2656, 1.0, 0.25, 0.9375, 0.2656, 0.0, 0.2812, 0.0625, 0.25, 0.0625, 0.2812, 0.4375, 0.2812, 0.5, 0.25, 0.5, 0.25, 0.4375, 0.2812, 0.875, 0.2812, 0.9375, 0.25, 0.9375, 0.25, 0.875, 0.2812, 0.375, 0.2812, 0.4375, 0.25, 0.4375, 0.25, 0.375, 0.2812, 0.8125, 0.2812, 0.875, 0.25, 0.875, 0.25, 0.8125, 0.25, 0.0625, 0.25, 0.125, 0.2188, 0.125, 0.2188, 0.0625, 0.25, 0.5, 0.25, 0.5625, 0.2188, 0.5625, 0.2187, 0.5, 0.25, 0.9375, 0.2344, 1.0, 0.2188, 0.9375, 0.2344, 0.0, 0.25, 0.0625, 0.2188, 0.0625, 0.25, 0.4375, 0.25, 0.5, 0.2187, 0.5, 0.2188, 0.4375, 0.25, 0.875, 0.25, 0.9375, 0.2188, 0.9375, 0.2188, 0.875, 0.25, 0.375, 0.25, 0.4375, 0.2188, 0.4375, 0.2188, 0.375, 0.25, 0.8125, 0.25, 0.875, 0.2188, 0.875, 0.2188, 0.8125, 0.25, 0.3125, 0.25, 0.375, 0.2188, 0.375, 0.2188, 0.3125, 0.25, 0.75, 0.25, 0.8125, 0.2188, 0.8125, 0.2188, 0.75, 0.25, 0.25, 0.25, 0.3125, 0.2188, 0.3125, 0.2188, 0.25, 0.25, 0.6875, 0.25, 0.75, 0.2188, 0.75, 0.2188, 0.6875, 0.25, 0.1875, 0.25, 0.25, 0.2188, 0.25, 0.2188, 0.1875, 0.25, 0.625, 0.25, 0.6875, 0.2188, 0.6875, 0.2188, 0.625, 0.25, 0.125, 0.25, 0.1875, 0.2188, 0.1875, 0.2188, 0.125, 0.25, 0.5625, 0.25, 0.625, 0.2188, 0.625, 0.2188, 0.5625, 0.2188, 0.75, 0.2188, 0.8125, 0.1875, 0.8125, 0.1875, 0.75, 0.2188, 0.25, 0.2188, 0.3125, 0.1875, 0.3125, 0.1875, 0.25, 0.2188, 0.6875, 0.2188, 0.75, 0.1875, 0.75, 0.1875, 0.6875, 0.2188, 0.1875, 0.2188, 0.25, 0.1875, 0.25, 0.1875, 0.1875, 0.2188, 0.625, 0.2188, 0.6875, 0.1875, 0.6875, 0.1875, 0.625, 0.2188, 0.125, 0.2188, 0.1875, 0.1875, 0.1875, 0.1875, 0.125, 0.2188, 0.5625, 0.2188, 0.625, 0.1875, 0.625, 0.1875, 0.5625, 0.2188, 0.0625, 0.2188, 0.125, 0.1875, 0.125, 0.1875, 0.0625, 0.2187, 0.5, 0.2188, 0.5625, 0.1875, 0.5625, 0.1875, 0.5, 0.2188, 0.9375, 0.2031, 1.0, 0.1875, 0.9375, 0.2031, 0.0, 0.2188, 0.0625, 0.1875, 0.0625, 0.2188, 0.4375, 0.2187, 0.5, 0.1875, 0.5, 0.1875, 0.4375, 0.2188, 0.875, 0.2188, 0.9375, 0.1875, 0.9375, 0.1875, 0.875, 0.2188, 0.375, 0.2188, 0.4375, 0.1875, 0.4375, 0.1875, 0.375, 0.2188, 0.8125, 0.2188, 0.875, 0.1875, 0.875, 0.1875, 0.8125, 0.2188, 0.3125, 0.2188, 0.375, 0.1875, 0.375, 0.1875, 0.3125, 0.1875, 0.5, 0.1875, 0.5625, 0.1562, 0.5625, 0.1562, 0.5, 0.1875, 0.9375, 0.1719, 1.0, 0.1563, 0.9375, 0.1719, 0.0, 0.1875, 0.0625, 0.1563, 0.0625, 0.1875, 0.4375, 0.1875, 0.5, 0.1562, 0.5, 0.1562, 0.4375, 0.1875, 0.875, 0.1875, 0.9375, 0.1563, 0.9375, 0.1562, 0.875, 0.1875, 0.375, 0.1875, 0.4375, 0.1562, 0.4375, 0.1563, 0.375, 0.1875, 0.8125, 0.1875, 0.875, 0.1562, 0.875, 0.1562, 0.8125, 0.1875, 0.3125, 0.1875, 0.375, 0.1563, 0.375, 0.1562, 0.3125, 0.1875, 0.75, 0.1875, 0.8125, 0.1562, 0.8125, 0.1562, 0.75, 0.1875, 0.25, 0.1875, 0.3125, 0.1562, 0.3125, 0.1562, 0.25, 0.1875, 0.6875, 0.1875, 0.75, 0.1562, 0.75, 0.1562, 0.6875, 0.1875, 0.1875, 0.1875, 0.25, 0.1562, 0.25, 0.1562, 0.1875, 0.1875, 0.625, 0.1875, 0.6875, 0.1562, 0.6875, 0.1563, 0.625, 0.1875, 0.125, 0.1875, 0.1875, 0.1562, 0.1875, 0.1562, 0.125, 0.1875, 0.5625, 0.1875, 0.625, 0.1563, 0.625, 0.1562, 0.5625, 0.1875, 0.0625, 0.1875, 0.125, 0.1562, 0.125, 0.1563, 0.0625, 0.1562, 0.25, 0.1562, 0.3125, 0.125, 0.3125, 0.125, 0.25, 0.1562, 0.6875, 0.1562, 0.75, 0.125, 0.75, 0.125, 0.6875, 0.1562, 0.1875, 0.1562, 0.25, 0.125, 0.25, 0.125, 0.1875, 0.1563, 0.625, 0.1562, 0.6875, 0.125, 0.6875, 0.125, 0.625, 0.1562, 0.125, 0.1562, 0.1875, 0.125, 0.1875, 0.125, 0.125, 0.1562, 0.5625, 0.1563, 0.625, 0.125, 0.625, 0.125, 0.5625, 0.1563, 0.0625, 0.1562, 0.125, 0.125, 0.125, 0.125, 0.0625, 0.1562, 0.5, 0.1562, 0.5625, 0.125, 0.5625, 0.125, 0.5, 0.1563, 0.9375, 0.1406, 1.0, 0.125, 0.9375, 0.1406, 0.0, 0.1563, 0.0625, 0.125, 0.0625, 0.1562, 0.4375, 0.1562, 0.5, 0.125, 0.5, 0.125, 0.4375, 0.1562, 0.875, 0.1563, 0.9375, 0.125, 0.9375, 0.125, 0.875, 0.1563, 0.375, 0.1562, 0.4375, 0.125, 0.4375, 0.125, 0.375, 0.1562, 0.8125, 0.1562, 0.875, 0.125, 0.875, 0.125, 0.8125, 0.1562, 0.3125, 0.1563, 0.375, 0.125, 0.375, 0.125, 0.3125, 0.1562, 0.75, 0.1562, 0.8125, 0.125, 0.8125, 0.125, 0.75, 0.1094, 0.0, 0.125, 0.0625, 0.09375, 0.0625, 0.125, 0.4375, 0.125, 0.5, 0.09375, 0.5, 0.09375, 0.4375, 0.125, 0.875, 0.125, 0.9375, 0.09375, 0.9375, 0.09375, 0.875, 0.125, 0.375, 0.125, 0.4375, 0.09375, 0.4375, 0.09375, 0.375, 0.125, 0.8125, 0.125, 0.875, 0.09375, 0.875, 0.09375, 0.8125, 0.125, 0.3125, 0.125, 0.375, 0.09375, 0.375, 0.09375, 0.3125, 0.125, 0.75, 0.125, 0.8125, 0.09375, 0.8125, 0.09375, 0.75, 0.125, 0.25, 0.125, 0.3125, 0.09375, 0.3125, 0.09375, 0.25, 0.125, 0.6875, 0.125, 0.75, 0.09375, 0.75, 0.09375, 0.6875, 0.125, 0.1875, 0.125, 0.25, 0.09375, 0.25, 0.09375, 0.1875, 0.125, 0.625, 0.125, 0.6875, 0.09375, 0.6875, 0.09375, 0.625, 0.125, 0.125, 0.125, 0.1875, 0.09375, 0.1875, 0.09375, 0.125, 0.125, 0.5625, 0.125, 0.625, 0.09375, 0.625, 0.09375, 0.5625, 0.125, 0.0625, 0.125, 0.125, 0.09375, 0.125, 0.09375, 0.0625, 0.125, 0.5, 0.125, 0.5625, 0.09375, 0.5625, 0.09375, 0.5, 0.125, 0.9375, 0.1094, 1.0, 0.09375, 0.9375, 0.09375, 0.1875, 0.09375, 0.25, 0.0625, 0.25, 0.0625, 0.1875, 0.09375, 0.625, 0.09375, 0.6875, 0.0625, 0.6875, 0.0625, 0.625, 0.09375, 0.125, 0.09375, 0.1875, 0.0625, 0.1875, 0.0625, 0.125, 0.09375, 0.5625, 0.09375, 0.625, 0.0625, 0.625, 0.0625, 0.5625, 0.09375, 0.0625, 0.09375, 0.125, 0.0625, 0.125, 0.0625, 0.0625, 0.09375, 0.5, 0.09375, 0.5625, 0.0625, 0.5625, 0.0625, 0.5, 0.09375, 0.9375, 0.07812, 1.0, 0.0625, 0.9375, 0.07812, 0.0, 0.09375, 0.0625, 0.0625, 0.0625, 0.09375, 0.4375, 0.09375, 0.5, 0.0625, 0.5, 0.0625, 0.4375, 0.09375, 0.875, 0.09375, 0.9375, 0.0625, 0.9375, 0.0625, 0.875, 0.09375, 0.375, 0.09375, 0.4375, 0.0625, 0.4375, 0.0625, 0.375, 0.09375, 0.8125, 0.09375, 0.875, 0.0625, 0.875, 0.0625, 0.8125, 0.09375, 0.3125, 0.09375, 0.375, 0.0625, 0.375, 0.0625, 0.3125, 0.09375, 0.75, 0.09375, 0.8125, 0.0625, 0.8125, 0.0625, 0.75, 0.09375, 0.25, 0.09375, 0.3125, 0.0625, 0.3125, 0.0625, 0.25, 0.09375, 0.6875, 0.09375, 0.75, 0.0625, 0.75, 0.0625, 0.6875, 0.0625, 0.875, 0.0625, 0.9375, 0.03125, 0.9375, 0.03125, 0.875, 0.0625, 0.375, 0.0625, 0.4375, 0.03125, 0.4375, 0.03125, 0.375, 0.0625, 0.8125, 0.0625, 0.875, 0.03125, 0.875, 0.03125, 0.8125, 0.0625, 0.3125, 0.0625, 0.375, 0.03125, 0.375, 0.03125, 0.3125, 0.0625, 0.75, 0.0625, 0.8125, 0.03125, 0.8125, 0.03125, 0.75, 0.0625, 0.25, 0.0625, 0.3125, 0.03125, 0.3125, 0.03125, 0.25, 0.0625, 0.6875, 0.0625, 0.75, 0.03125, 0.75, 0.03125, 0.6875, 0.0625, 0.1875, 0.0625, 0.25, 0.03125, 0.25, 0.03125, 0.1875, 0.0625, 0.625, 0.0625, 0.6875, 0.03125, 0.6875, 0.03125, 0.625, 0.0625, 0.125, 0.0625, 0.1875, 0.03125, 0.1875, 0.03125, 0.125, 0.0625, 0.5625, 0.0625, 0.625, 0.03125, 0.625, 0.03125, 0.5625, 0.0625, 0.0625, 0.0625, 0.125, 0.03125, 0.125, 0.03125, 0.0625, 0.0625, 0.5, 0.0625, 0.5625, 0.03125, 0.5625, 0.03125, 0.5, 0.0625, 0.9375, 0.04687, 1.0, 0.03125, 0.9375, 0.04687, 0.0, 0.0625, 0.0625, 0.03125, 0.0625, 0.0625, 0.4375, 0.0625, 0.5, 0.03125, 0.5, 0.03125, 0.4375, 0.03125, 0.625, 0.03125, 0.6875, 0.0, 0.6875, 0.0, 0.625, 0.03125, 0.125, 0.03125, 0.1875, 0.0, 0.1875, 0.0, 0.125, 0.03125, 0.5625, 0.03125, 0.625, 0.0, 0.625, 0.0, 0.5625, 0.03125, 0.0625, 0.03125, 0.125, 0.0, 0.125, 0.0, 0.0625, 0.03125, 0.5, 0.03125, 0.5625, 0.0, 0.5625, 0.0, 0.5, 0.03125, 0.9375, 0.01562, 1.0, 0.0, 0.9375, 0.01562, 0.0, 0.03125, 0.0625, 0.0, 0.0625, 0.03125, 0.4375, 0.03125, 0.5, 0.0, 0.5, 0.0, 0.4375, 0.03125, 0.875, 0.03125, 0.9375, 0.0, 0.9375, 0.0, 0.875, 0.03125, 0.375, 0.03125, 0.4375, 0.0, 0.4375, 0.0, 0.375, 0.03125, 0.8125, 0.03125, 0.875, 0.0, 0.875, 0.0, 0.8125, 0.03125, 0.3125, 0.03125, 0.375, 0.0, 0.375, 0.0, 0.3125, 0.03125, 0.75, 0.03125, 0.8125, 0.0, 0.8125, 0.0, 0.75, 0.03125, 0.25, 0.03125, 0.3125, 0.0, 0.3125, 0.0, 0.25, 0.03125, 0.6875, 0.03125, 0.75, 0.0, 0.75, 0.0, 0.6875, 0.03125, 0.1875, 0.03125, 0.25, 0.0, 0.25, 0.0, 0.1875, 1.0, 0.375, 1.0, 0.4375, 0.9687, 0.4375, 0.9688, 0.375, 1.0, 0.8125, 1.0, 0.875, 0.9687, 0.875, 0.9687, 0.8125, 1.0, 0.3125, 1.0, 0.375, 0.9688, 0.375, 0.9687, 0.3125, 1.0, 0.75, 1.0, 0.8125, 0.9687, 0.8125, 0.9688, 0.75, 1.0, 0.25, 1.0, 0.3125, 0.9687, 0.3125, 0.9688, 0.25, 1.0, 0.6875, 1.0, 0.75, 0.9688, 0.75, 0.9687, 0.6875, 1.0, 0.1875, 1.0, 0.25, 0.9688, 0.25, 0.9687, 0.1875, 1.0, 0.625, 1.0, 0.6875, 0.9687, 0.6875, 0.9688, 0.625, 1.0, 0.125, 1.0, 0.1875, 0.9687, 0.1875, 0.9687, 0.125, 1.0, 0.5625, 1.0, 0.625, 0.9688, 0.625, 0.9687, 0.5625, 1.0, 0.0625, 1.0, 0.125, 0.9687, 0.125, 0.9688, 0.0625, 1.0, 0.5, 1.0, 0.5625, 0.9687, 0.5625, 0.9687, 0.5, 1.0, 0.9375, 0.9844, 1.0, 0.9688, 0.9375, 0.9844, 0.0, 1.0, 0.0625, 0.9688, 0.0625, 1.0, 0.4375, 1.0, 0.5, 0.9687, 0.5, 0.9687, 0.4375, 1.0, 0.875, 1.0, 0.9375, 0.9688, 0.9375, 0.9687, 0.875, 0.9687, 0.125, 0.9687, 0.1875, 0.9375, 0.1875, 0.9375, 0.125, 0.9687, 0.5625, 0.9688, 0.625, 0.9375, 0.625, 0.9375, 0.5625, 0.9688, 0.0625, 0.9687, 0.125, 0.9375, 0.125, 0.9375, 0.0625, 0.9687, 0.5, 0.9687, 0.5625, 0.9375, 0.5625, 0.9375, 0.5, 0.9688, 0.9375, 0.9531, 1.0, 0.9375, 0.9375, 0.9531, 0.0, 0.9688, 0.0625, 0.9375, 0.0625, 0.9687, 0.4375, 0.9687, 0.5, 0.9375, 0.5, 0.9375, 0.4375, 0.9687, 0.875, 0.9688, 0.9375, 0.9375, 0.9375, 0.9375, 0.875, 0.9688, 0.375, 0.9687, 0.4375, 0.9375, 0.4375, 0.9375, 0.375, 0.9687, 0.8125, 0.9687, 0.875, 0.9375, 0.875, 0.9375, 0.8125, 0.9687, 0.3125, 0.9688, 0.375, 0.9375, 0.375, 0.9375, 0.3125, 0.9688, 0.75, 0.9687, 0.8125, 0.9375, 0.8125, 0.9375, 0.75, 0.9688, 0.25, 0.9687, 0.3125, 0.9375, 0.3125, 0.9375, 0.25, 0.9687, 0.6875, 0.9688, 0.75, 0.9375, 0.75, 0.9375, 0.6875, 0.9687, 0.1875, 0.9688, 0.25, 0.9375, 0.25, 0.9375, 0.1875, 0.9688, 0.625, 0.9687, 0.6875, 0.9375, 0.6875, 0.9375, 0.625, 0.9375, 0.8125, 0.9375, 0.875, 0.9062, 0.875, 0.9062, 0.8125, 0.9375, 0.3125, 0.9375, 0.375, 0.9062, 0.375, 0.9062, 0.3125, 0.9375, 0.75, 0.9375, 0.8125, 0.9062, 0.8125, 0.9062, 0.75, 0.9375, 0.25, 0.9375, 0.3125, 0.9062, 0.3125, 0.9062, 0.25, 0.9375, 0.6875, 0.9375, 0.75, 0.9062, 0.75, 0.9062, 0.6875, 0.9375, 0.1875, 0.9375, 0.25, 0.9062, 0.25, 0.9062, 0.1875, 0.9375, 0.625, 0.9375, 0.6875, 0.9062, 0.6875, 0.9062, 0.625, 0.9375, 0.125, 0.9375, 0.1875, 0.9062, 0.1875, 0.9062, 0.125, 0.9375, 0.5625, 0.9375, 0.625, 0.9062, 0.625, 0.9062, 0.5625, 0.9375, 0.0625, 0.9375, 0.125, 0.9062, 0.125, 0.9062, 0.0625, 0.9375, 0.5, 0.9375, 0.5625, 0.9062, 0.5625, 0.9062, 0.5, 0.9375, 0.9375, 0.9219, 1.0, 0.9062, 0.9375, 0.9219, 0.0, 0.9375, 0.0625, 0.9062, 0.0625, 0.9375, 0.4375, 0.9375, 0.5, 0.9062, 0.5, 0.9062, 0.4375, 0.9375, 0.875, 0.9375, 0.9375, 0.9062, 0.9375, 0.9062, 0.875, 0.9375, 0.375, 0.9375, 0.4375, 0.9062, 0.4375, 0.9062, 0.375, 0.9062, 0.5625, 0.9062, 0.625, 0.875, 0.625, 0.875, 0.5625, 0.9062, 0.0625, 0.9062, 0.125, 0.875, 0.125, 0.875, 0.0625, 0.9062, 0.5, 0.9062, 0.5625, 0.875, 0.5625, 0.875, 0.5, 0.9062, 0.9375, 0.8906, 1.0, 0.875, 0.9375, 0.8906, 0.0, 0.9062, 0.0625, 0.875, 0.0625, 0.9062, 0.4375, 0.9062, 0.5, 0.875, 0.5, 0.875, 0.4375, 0.9062, 0.875, 0.9062, 0.9375, 0.875, 0.9375, 0.875, 0.875, 0.9062, 0.375, 0.9062, 0.4375, 0.875, 0.4375, 0.875, 0.375, 0.9062, 0.8125, 0.9062, 0.875, 0.875, 0.875, 0.875, 0.8125, 0.9062, 0.3125, 0.9062, 0.375, 0.875, 0.375, 0.875, 0.3125, 0.9062, 0.75, 0.9062, 0.8125, 0.875, 0.8125, 0.875, 0.75, 0.9062, 0.25, 0.9062, 0.3125, 0.875, 0.3125, 0.875, 0.25, 0.9062, 0.6875, 0.9062, 0.75, 0.875, 0.75, 0.875, 0.6875, 0.9062, 0.1875, 0.9062, 0.25, 0.875, 0.25, 0.875, 0.1875, 0.9062, 0.625, 0.9062, 0.6875, 0.875, 0.6875, 0.875, 0.625, 0.9062, 0.125, 0.9062, 0.1875, 0.875, 0.1875, 0.875, 0.125, 0.875, 0.3125, 0.875, 0.375, 0.8438, 0.375, 0.8437, 0.3125, 0.875, 0.75, 0.875, 0.8125, 0.8437, 0.8125, 0.8438, 0.75, 0.875, 0.25, 0.875, 0.3125, 0.8437, 0.3125, 0.8438, 0.25, 0.875, 0.6875, 0.875, 0.75, 0.8438, 0.75, 0.8437, 0.6875, 0.875, 0.1875, 0.875, 0.25, 0.8438, 0.25, 0.8437, 0.1875, 0.875, 0.625, 0.875, 0.6875, 0.8437, 0.6875, 0.8438, 0.625, 0.875, 0.125, 0.875, 0.1875, 0.8437, 0.1875, 0.8438, 0.125, 0.875, 0.5625, 0.875, 0.625, 0.8438, 0.625, 0.8437, 0.5625, 0.875, 0.0625, 0.875, 0.125, 0.8438, 0.125, 0.8438, 0.0625, 0.875, 0.5, 0.875, 0.5625, 0.8437, 0.5625, 0.8437, 0.5, 0.875, 0.9375, 0.8594, 1.0, 0.8438, 0.9375, 0.8594, 0.0, 0.875, 0.0625, 0.8438, 0.0625, 0.875, 0.4375, 0.875, 0.5, 0.8437, 0.5, 0.8437, 0.4375, 0.875, 0.875, 0.875, 0.9375, 0.8438, 0.9375, 0.8438, 0.875, 0.875, 0.375, 0.875, 0.4375, 0.8437, 0.4375, 0.8438, 0.375, 0.875, 0.8125, 0.875, 0.875, 0.8438, 0.875, 0.8437, 0.8125, 0.8438, 0.0625, 0.8438, 0.125, 0.8125, 0.125, 0.8125, 0.0625, 0.8437, 0.5, 0.8437, 0.5625, 0.8125, 0.5625, 0.8125, 0.5, 0.8438, 0.9375, 0.8281, 1.0, 0.8125, 0.9375, 0.8281, 0.0, 0.8438, 0.0625, 0.8125, 0.0625, 0.8437, 0.4375, 0.8437, 0.5, 0.8125, 0.5, 0.8125, 0.4375, 0.8438, 0.875, 0.8438, 0.9375, 0.8125, 0.9375, 0.8125, 0.875, 0.8438, 0.375, 0.8437, 0.4375, 0.8125, 0.4375, 0.8125, 0.375, 0.8437, 0.8125, 0.8438, 0.875, 0.8125, 0.875, 0.8125, 0.8125, 0.8437, 0.3125, 0.8438, 0.375, 0.8125, 0.375, 0.8125, 0.3125, 0.8438, 0.75, 0.8437, 0.8125, 0.8125, 0.8125, 0.8125, 0.75, 0.8438, 0.25, 0.8437, 0.3125, 0.8125, 0.3125, 0.8125, 0.25, 0.8437, 0.6875, 0.8438, 0.75, 0.8125, 0.75, 0.8125, 0.6875, 0.8437, 0.1875, 0.8438, 0.25, 0.8125, 0.25, 0.8125, 0.1875, 0.8438, 0.625, 0.8437, 0.6875, 0.8125, 0.6875, 0.8125, 0.625, 0.8438, 0.125, 0.8437, 0.1875, 0.8125, 0.1875, 0.8125, 0.125, 0.8437, 0.5625, 0.8438, 0.625, 0.8125, 0.625, 0.8125, 0.5625, 0.8125, 0.25, 0.8125, 0.3125, 0.7812, 0.3125, 0.7812, 0.25, 0.8125, 0.6875, 0.8125, 0.75, 0.7812, 0.75, 0.7812, 0.6875, 0.8125, 0.1875, 0.8125, 0.25, 0.7812, 0.25, 0.7812, 0.1875, 0.8125, 0.625, 0.8125, 0.6875, 0.7812, 0.6875, 0.7812, 0.625, 0.8125, 0.125, 0.8125, 0.1875, 0.7812, 0.1875, 0.7812, 0.125, 0.8125, 0.5625, 0.8125, 0.625, 0.7812, 0.625, 0.7812, 0.5625, 0.8125, 0.0625, 0.8125, 0.125, 0.7812, 0.125, 0.7812, 0.0625, 0.8125, 0.5, 0.8125, 0.5625, 0.7812, 0.5625, 0.7812, 0.5, 0.8125, 0.9375, 0.7969, 1.0, 0.7812, 0.9375, 0.7969, 0.0, 0.8125, 0.0625, 0.7812, 0.0625, 0.8125, 0.4375, 0.8125, 0.5, 0.7812, 0.5, 0.7812, 0.4375, 0.8125, 0.875, 0.8125, 0.9375, 0.7812, 0.9375, 0.7812, 0.875, 0.8125, 0.375, 0.8125, 0.4375, 0.7812, 0.4375, 0.7812, 0.375, 0.8125, 0.8125, 0.8125, 0.875, 0.7812, 0.875, 0.7812, 0.8125, 0.8125, 0.3125, 0.8125, 0.375, 0.7812, 0.375, 0.7812, 0.3125, 0.8125, 0.75, 0.8125, 0.8125, 0.7812, 0.8125, 0.7812, 0.75, 0.7812, 0.9375, 0.7656, 1.0, 0.75, 0.9375, 0.7656, 0.0, 0.7812, 0.0625, 0.75, 0.0625, 0.7812, 0.4375, 0.7812, 0.5, 0.75, 0.5, 0.75, 0.4375, 0.7812, 0.875, 0.7812, 0.9375, 0.75, 0.9375, 0.75, 0.875, 0.7812, 0.375, 0.7812, 0.4375, 0.75, 0.4375, 0.75, 0.375, 0.7812, 0.8125, 0.7812, 0.875, 0.75, 0.875, 0.75, 0.8125, 0.7812, 0.3125, 0.7812, 0.375, 0.75, 0.375, 0.75, 0.3125, 0.7812, 0.75, 0.7812, 0.8125, 0.75, 0.8125, 0.75, 0.75, 0.7812, 0.25, 0.7812, 0.3125, 0.75, 0.3125, 0.75, 0.25, 0.7812, 0.6875, 0.7812, 0.75, 0.75, 0.75, 0.75, 0.6875, 0.7812, 0.1875, 0.7812, 0.25, 0.75, 0.25, 0.75, 0.1875, 0.7812, 0.625, 0.7812, 0.6875, 0.75, 0.6875, 0.75, 0.625, 0.7812, 0.125, 0.7812, 0.1875, 0.75, 0.1875, 0.75, 0.125, 0.7812, 0.5625, 0.7812, 0.625, 0.75, 0.625, 0.75, 0.5625, 0.7812, 0.0625, 0.7812, 0.125, 0.75, 0.125, 0.75, 0.0625, 0.7812, 0.5, 0.7812, 0.5625, 0.75, 0.5625, 0.75, 0.5, 0.3438, 0.4375, 0.3437, 0.4568, 0.3424, 0.5, 0.3125, 0.5, 0.3125, 0.4375, 0.375, 0.25, 0.375, 0.2842, 0.3651, 0.3125, 0.3438, 0.3125, 0.3438, 0.25, 0.4062, 0.1875, 0.4062, 0.2303, 0.3921, 0.25, 0.375, 0.25, 0.375, 0.1875, 0.4375, 0.1875, 0.4375, 0.2031, 0.4062, 0.2303, 0.4062, 0.1875, 0.4688, 0.1875, 0.4688, 0.1889, 0.4375, 0.2031, 0.4375, 0.1875, 0.5312, 0.125, 0.5312, 0.1875, 0.5216, 0.1875, 0.5, 0.1848, 0.5, 0.125, 0.5, 0.125, 0.5, 0.1848, 0.4784, 0.1875, 0.4688, 0.1875, 0.4688, 0.125, 0.5312, 0.8125, 0.5312, 0.875, 0.5, 0.875, 0.5, 0.8152, 0.5216, 0.8125, 0.5312, 0.1875, 0.5312, 0.1889, 0.5216, 0.1875, 0.5625, 0.1875, 0.5625, 0.2031, 0.5312, 0.1889, 0.5312, 0.1875, 0.625, 0.1875, 0.625, 0.25, 0.6079, 0.25, 0.5938, 0.2303, 0.5938, 0.1875, 0.5938, 0.1875, 0.5938, 0.2303, 0.5625, 0.2031, 0.5625, 0.1875, 0.625, 0.75, 0.625, 0.8125, 0.5938, 0.8125, 0.5938, 0.7697, 0.6079, 0.75, 0.6562, 0.625, 0.6562, 0.6875, 0.6349, 0.6875, 0.6485, 0.625, 0.6562, 0.3125, 0.6562, 0.375, 0.6485, 0.375, 0.6349, 0.3125, 0.6562, 0.375, 0.6562, 0.4375, 0.6556, 0.4375, 0.6485, 0.375, 0.6562, 0.5625, 0.6562, 0.625, 0.6485, 0.625, 0.6556, 0.5625, 0.6562, 0.25, 0.6562, 0.3125, 0.6349, 0.3125, 0.625, 0.2842, 0.625, 0.25, 0.625, 0.25, 0.625, 0.2842, 0.6079, 0.25, 0.6562, 0.6875, 0.6562, 0.75, 0.625, 0.75, 0.625, 0.7158, 0.6349, 0.6875, 0.6875, 0.4375, 0.6875, 0.5, 0.6576, 0.5, 0.6562, 0.4568, 0.6562, 0.4375, 0.6562, 0.4375, 0.6562, 0.4568, 0.6556, 0.4375, 0.6875, 0.5, 0.6875, 0.5625, 0.6562, 0.5625, 0.6562, 0.5432, 0.6576, 0.5])
me_sphere.update()
me_cylinder = bpy.data.meshes.new('Cylinder')
me_cylinder.from_pydata([(4.991, 1.359, 1.359), (2.571, 1.359, 1.359), (4.991, 1.333, 1.624), (2.571, 1.333, 1.624), (4.991, 1.256, 1.879), (2.571, 1.256, 1.879), (4.991, 1.13, 2.114), (2.571, 1.13, 2.114), (4.991, 0.961, 2.32), (2.571, 0.961, 2.32), (4.991, 0.755, 2.489), (2.571, 0.755, 2.489), (4.991, 0.5201, 2.615), (2.571, 0.5201, 2.615), (4.991, 0.2651, 2.692), (2.571, 0.2651, 2.692), (4.991, 0.0, 2.718), (2.571, 0.0, 2.718), (4.991, -0.2651, 2.692), (2.571, -0.2651, 2.692), (4.991, -0.5201, 2.615), (2.571, -0.5201, 2.615), (4.991, -0.755, 2.489), (2.571, -0.755, 2.489), (4.991, -0.961, 2.32), (2.571, -0.961, 2.32), (4.991, -1.13, 2.114), (2.571, -1.13, 2.114), (4.991, -1.256, 1.879), (2.571, -1.256, 1.879), (4.991, -1.333, 1.624), (2.571, -1.333, 1.624), (4.991, -1.359, 1.359), (2.571, -1.359, 1.359), (4.991, -1.333, 1.094), (2.571, -1.333, 1.094), (4.991, -1.256, 0.8389), (2.571, -1.256, 0.8389), (4.991, -1.13, 0.604), (2.571, -1.13, 0.604), (4.991, -0.961, 0.398), (2.571, -0.961, 0.398), (4.991, -0.755, 0.229), (2.571, -0.755, 0.229), (4.991, -0.5201, 0.1034), (2.571, -0.5201, 0.1034), (4.991, -0.2651, 0.02611), (2.571, -0.2651, 0.02611), (4.991, 0.0, 0.0), (2.571, 0.0, 0.0), (4.991, 0.2651, 0.02611), (2.571, 0.2651, 0.02611), (4.991, 0.5201, 0.1034), (2.571, 0.5201, 0.1034), (4.991, 0.755, 0.229), (2.571, 0.755, 0.229), (4.991, 0.961, 0.398), (2.571, 0.961, 0.398), (4.991, 1.13, 0.604), (2.571, 1.13, 0.604), (4.991, 1.256, 0.8389), (2.571, 1.256, 0.8389), (4.991, 1.333, 1.094), (2.571, 1.333, 1.094)], [], [(0, 1, 3, 2), (2, 3, 5, 4), (4, 5, 7, 6), (6, 7, 9, 8), (8, 9, 11, 10), (10, 11, 13, 12), (12, 13, 15, 14), (14, 15, 17, 16), (16, 17, 19, 18), (18, 19, 21, 20), (20, 21, 23, 22), (22, 23, 25, 24), (24, 25, 27, 26), (26, 27, 29, 28), (28, 29, 31, 30), (30, 31, 33, 32), (32, 33, 35, 34), (34, 35, 37, 36), (36, 37, 39, 38), (38, 39, 41, 40), (40, 41, 43, 42), (42, 43, 45, 44), (44, 45, 47, 46), (46, 47, 49, 48), (48, 49, 51, 50), (50, 51, 53, 52), (52, 53, 55, 54), (54, 55, 57, 56), (56, 57, 59, 58), (58, 59, 61, 60), (3, 1, 63, 61, 59, 57, 55, 53, 51, 49, 47, 45, 43, 41, 39, 37, 35, 33, 31, 29, 27, 25, 23, 21, 19, 17, 15, 13, 11, 9, 7, 5), (60, 61, 63, 62), (62, 63, 1, 0), (0, 2, 4, 6, 8, 10, 12, 14, 16, 18, 20, 22, 24, 26, 28, 30, 32, 34, 36, 38, 40, 42, 44, 46, 48, 50, 52, 54, 56, 58, 60, 62)])
_uv = me_cylinder.uv_layers.new(name='UVMap')
_uv.uv.foreach_set('vector', [1.0, 0.5, 1.0, 1.0, 0.9688, 1.0, 0.9688, 0.5, 0.9688, 0.5, 0.9688, 1.0, 0.9375, 1.0, 0.9375, 0.5, 0.9375, 0.5, 0.9375, 1.0, 0.9062, 1.0, 0.9062, 0.5, 0.9062, 0.5, 0.9062, 1.0, 0.875, 1.0, 0.875, 0.5, 0.875, 0.5, 0.875, 1.0, 0.8438, 1.0, 0.8438, 0.5, 0.8438, 0.5, 0.8438, 1.0, 0.8125, 1.0, 0.8125, 0.5, 0.8125, 0.5, 0.8125, 1.0, 0.7812, 1.0, 0.7812, 0.5, 0.7812, 0.5, 0.7812, 1.0, 0.75, 1.0, 0.75, 0.5, 0.75, 0.5, 0.75, 1.0, 0.7188, 1.0, 0.7188, 0.5, 0.7188, 0.5, 0.7188, 1.0, 0.6875, 1.0, 0.6875, 0.5, 0.6875, 0.5, 0.6875, 1.0, 0.6562, 1.0, 0.6562, 0.5, 0.6562, 0.5, 0.6562, 1.0, 0.625, 1.0, 0.625, 0.5, 0.625, 0.5, 0.625, 1.0, 0.5938, 1.0, 0.5938, 0.5, 0.5938, 0.5, 0.5938, 1.0, 0.5625, 1.0, 0.5625, 0.5, 0.5625, 0.5, 0.5625, 1.0, 0.5312, 1.0, 0.5312, 0.5, 0.5312, 0.5, 0.5312, 1.0, 0.5, 1.0, 0.5, 0.5, 0.5, 0.5, 0.5, 1.0, 0.4688, 1.0, 0.4688, 0.5, 0.4688, 0.5, 0.4688, 1.0, 0.4375, 1.0, 0.4375, 0.5, 0.4375, 0.5, 0.4375, 1.0, 0.4062, 1.0, 0.4062, 0.5, 0.4062, 0.5, 0.4062, 1.0, 0.375, 1.0, 0.375, 0.5, 0.375, 0.5, 0.375, 1.0, 0.3438, 1.0, 0.3438, 0.5, 0.3438, 0.5, 0.3438, 1.0, 0.3125, 1.0, 0.3125, 0.5, 0.3125, 0.5, 0.3125, 1.0, 0.2812, 1.0, 0.2812, 0.5, 0.2812, 0.5, 0.2812, 1.0, 0.25, 1.0, 0.25, 0.5, 0.25, 0.5, 0.25, 1.0, 0.2188, 1.0, 0.2188, 0.5, 0.2188, 0.5, 0.2188, 1.0, 0.1875, 1.0, 0.1875, 0.5, 0.1875, 0.5, 0.1875, 1.0, 0.1562, 1.0, 0.1562, 0.5, 0.1562, 0.5, 0.1562, 1.0, 0.125, 1.0, 0.125, 0.5, 0.125, 0.5, 0.125, 1.0, 0.09375, 1.0, 0.09375, 0.5, 0.09375, 0.5, 0.09375, 1.0, 0.0625, 1.0, 0.0625, 0.5, 0.2968, 0.4854, 0.25, 0.49, 0.2032, 0.4854, 0.1582, 0.4717, 0.1167, 0.4496, 0.08029, 0.4197, 0.05045, 0.3833, 0.02827, 0.3418, 0.01461, 0.2968, 0.01, 0.25, 0.01461, 0.2032, 0.02827, 0.1582, 0.05045, 0.1167, 0.08029, 0.08029, 0.1167, 0.05045, 0.1582, 0.02827, 0.2032, 0.01461, 0.25, 0.01, 0.2968, 0.01461, 0.3418, 0.02827, 0.3833, 0.05045, 0.4197, 0.08029, 0.4496, 0.1167, 0.4717, 0.1582, 0.4854, 0.2032, 0.49, 0.25, 0.4854, 0.2968, 0.4717, 0.3418, 0.4496, 0.3833, 0.4197, 0.4197, 0.3833, 0.4496, 0.3418, 0.4717, 0.0625, 0.5, 0.0625, 1.0, 0.03125, 1.0, 0.03125, 0.5, 0.03125, 0.5, 0.03125, 1.0, 0.0, 1.0, 0.0, 0.5, 0.75, 0.49, 0.7968, 0.4854, 0.8418, 0.4717, 0.8833, 0.4496, 0.9197, 0.4197, 0.9496, 0.3833, 0.9717, 0.3418, 0.9854, 0.2968, 0.99, 0.25, 0.9854, 0.2032, 0.9717, 0.1582, 0.9496, 0.1167, 0.9197, 0.08029, 0.8833, 0.05045, 0.8418, 0.02827, 0.7968, 0.01461, 0.75, 0.01, 0.7032, 0.01461, 0.6582, 0.02827, 0.6167, 0.05045, 0.5803, 0.08029, 0.5504, 0.1167, 0.5283, 0.1582, 0.5146, 0.2032, 0.51, 0.25, 0.5146, 0.2968, 0.5283, 0.3418, 0.5504, 0.3833, 0.5803, 0.4197, 0.6167, 0.4496, 0.6582, 0.4717, 0.7032, 0.4854])
me_cylinder.update()

# ---- objects
ob_empty = bpy.data.objects.new('Empty', None)
ob_hull = bpy.data.objects.new('Hull', me_sphere)
ob_engine = bpy.data.objects.new('Engine', me_cylinder)
ob_point = bpy.data.objects.new('Point', light_point)
ob_point_001 = bpy.data.objects.new('Point.001', light_point_001)
ob_camera = bpy.data.objects.new('Camera', cam_camera_001)
ob_camera_001 = bpy.data.objects.new('Camera.001', cam_camera_002)

# ---- transforms, parenting, visibility, modifiers, constraints
ob_empty.location = (0.0, 0.0, 0.0)
ob_empty.rotation_euler = (1.571, 0.0, 0.0)
ob_hull.location = (0.0, 0.0, 0.0)
ob_engine.location = (0.0, 0.0, 0.0)
_m = ob_engine.modifiers.new('Array', 'ARRAY')
_m.count = 4
_m.use_relative_offset = False
_m.use_object_offset = True
_m.offset_object = ob_empty
ob_point.location = (-20.0, -20.0, 20.0)
ob_point_001.location = (20.0, -20.0, 20.0)
ob_camera.location = (0.1505, 0.0, 20.0)
ob_camera_001.location = (0.1505, -20.0, 0.0)
ob_camera_001.rotation_euler = (1.571, 0.0, 0.0)

# ---- collection membership
col_collection.objects.link(ob_empty)
col_collection.objects.link(ob_hull)
col_collection.objects.link(ob_engine)
col_collection.objects.link(ob_point)
col_collection.objects.link(ob_point_001)
col_collection.objects.link(ob_camera)
col_collection.objects.link(ob_camera_001)

# ---- scene / render settings (as saved in the file)
scene.camera = ob_camera_001
scene.frame_start = 1; scene.frame_end = 250; scene.frame_set(1)
scene.render.engine = 'BLENDER_EEVEE_NEXT'
scene.render.resolution_x = 600
scene.render.resolution_y = 600
scene.render.film_transparent = True
bpy.context.view_layer.update()
